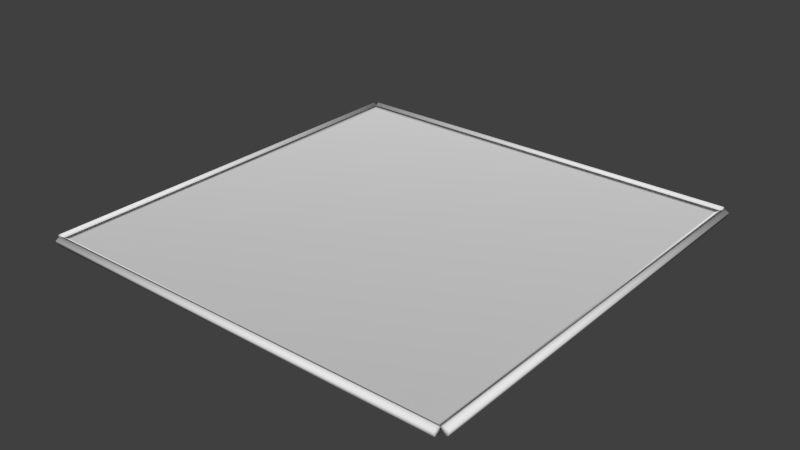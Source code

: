 # Source: Mat.blend  (saved by Blender 2.75.0; exported with 4.5.12 LTS)
import bpy
from mathutils import Matrix  # noqa: F401  (used for matrix-valued properties, if any)

bpy.ops.wm.read_factory_settings(use_empty=True)
scene = bpy.context.scene
scene.name = 'Scene'

# ---- collections
col_collection_1 = bpy.data.collections.new('Collection 1'); scene.collection.children.link(col_collection_1)

# ---- world
world_world = bpy.data.worlds.new('World'); scene.world = world_world
world_world.color = (0.05088, 0.05088, 0.05088)
world_world.use_sun_shadow = False
world_world.sun_shadow_jitter_overblur = 0.0
world_world.cycles.sampling_method = 'MANUAL'
world_world.cycles.sample_map_resolution = 256

# ---- meshes
me_plane = bpy.data.meshes.new('Plane')
me_plane.from_pydata([(-0.9607, -0.9607, 0.003616), (0.9607, -0.9607, 0.003616), (-0.9607, 0.9607, 0.003616), (0.9607, 0.9607, 0.003616), (0.9788, 1.01, 0.01837), (-0.9881, 1.01, 0.01837), (-0.9881, -0.99, 0.01837), (0.9788, -0.99, 0.01837), (-0.9881, -0.9699, 0.006538), (0.9788, -0.9699, 0.006538), (-0.9881, -0.9776, -0.01712), (0.9788, -0.9776, -0.01712), (-0.9881, -1.002, -0.01712), (0.9788, -1.002, -0.01712), (-0.9881, -1.01, 0.006538), (0.9788, -1.01, 0.006538), (-0.9881, 1.03, 0.006538), (0.9788, 1.03, 0.006538), (-0.9881, 1.022, -0.01712), (0.9788, 1.022, -0.01712), (-0.9881, 0.9975, -0.01712), (0.9788, 0.9975, -0.01712), (-0.9881, 0.9898, 0.006538), (0.9788, 0.9898, 0.006538), (-1.005, 0.9934, 0.01837), (-1.005, -0.9735, 0.01837), (0.9953, -0.9735, 0.01837), (0.9953, 0.9934, 0.01837), (0.9752, -0.9735, 0.006538), (0.9752, 0.9934, 0.006538), (0.9829, -0.9735, -0.01712), (0.9829, 0.9934, -0.01712), (1.008, -0.9735, -0.01712), (1.008, 0.9934, -0.01712), (1.015, -0.9735, 0.006538), (1.015, 0.9934, 0.006538), (-1.025, -0.9735, 0.006538), (-1.025, 0.9934, 0.006538), (-1.017, -0.9735, -0.01712), (-1.017, 0.9934, -0.01712), (-0.9922, -0.9735, -0.01712), (-0.9922, 0.9934, -0.01712), (-0.9845, -0.9735, 0.006538), (-0.9845, 0.9934, 0.006538)], [], [(0, 2, 3, 1), (5, 16, 18, 20, 22), (18, 19, 21, 20), (6, 7, 9, 8), (25, 36, 38, 40, 42), (16, 17, 19, 18), (8, 9, 11, 10), (22, 23, 4, 5), (5, 4, 17, 16), (10, 11, 13, 12), (9, 7, 15, 13, 11), (14, 15, 7, 6), (12, 13, 15, 14), (20, 21, 23, 22), (17, 4, 23, 21, 19), (6, 8, 10, 12, 14), (38, 39, 41, 40), (26, 27, 29, 28), (36, 37, 39, 38), (28, 29, 31, 30), (42, 43, 24, 25), (25, 24, 37, 36), (30, 31, 33, 32), (29, 27, 35, 33, 31), (34, 35, 27, 26), (32, 33, 35, 34), (40, 41, 43, 42), (37, 24, 43, 41, 39), (26, 28, 30, 32, 34), (9, 8, 0, 1), (28, 1, 3, 29), (23, 3, 2, 22), (42, 43, 2, 0)])
me_plane.polygons.foreach_set('use_smooth', [True] * 33)
me_plane.use_remesh_preserve_volume = False
me_plane.use_remesh_preserve_attributes = False
me_plane.use_mirror_vertex_groups = False
me_plane.update()

# ---- objects
ob_mat = bpy.data.objects.new('Mat', me_plane)

# ---- transforms, parenting, visibility, modifiers, constraints
ob_mat.location = (0.0, 0.0, 0.0)
ob_mat.scale = (5.101, 5.101, 5.101)
ob_mat.lineart.crease_threshold = 0.0

# ---- collection membership
col_collection_1.objects.link(ob_mat)

# ---- scene / render settings (as saved in the file)
scene.frame_start = 1; scene.frame_end = 250; scene.frame_set(1)
scene.render.engine = 'BLENDER_EEVEE_NEXT'
scene.render.resolution_percentage = 50
scene.render.dither_intensity = 0.0
scene.cycles.use_denoising = False
scene.cycles.samples = 10
scene.cycles.sampling_pattern = 'TABULATED_SOBOL'
scene.cycles.light_sampling_threshold = 0.0
scene.cycles.use_adaptive_sampling = False
scene.cycles.use_light_tree = False
scene.cycles.blur_glossy = 0.0
scene.cycles.pixel_filter_type = 'GAUSSIAN'
scene.cycles.sample_clamp_indirect = 0.0
scene.view_settings.view_transform = 'Standard'
bpy.context.view_layer.update()

# ---- added for rendering (the .blend has no active camera and no usable light): camera, sun
cam_auto = bpy.data.cameras.new('AutoCamera')
cam_auto.lens = 50.0
cam_auto.sensor_width = 36.0
cam_auto.clip_end = 1000.0
ob_auto_camera = bpy.data.objects.new('AutoCamera', cam_auto)
scene.collection.objects.link(ob_auto_camera)
ob_auto_camera.location = (13.5941, -16.2906, 10.8975)
ob_auto_camera.rotation_euler = (1.09748, -7.21219e-08, 0.694738)
scene.camera = ob_auto_camera
light_auto_sun = bpy.data.lights.new('AutoSun', 'SUN')
light_auto_sun.energy = 3.0
light_auto_sun.angle = 0.0523599
ob_auto_sun = bpy.data.objects.new('AutoSun', light_auto_sun)
scene.collection.objects.link(ob_auto_sun)
ob_auto_sun.rotation_euler = (0.872665, 0.174533, 0.523599)
bpy.context.view_layer.update()
